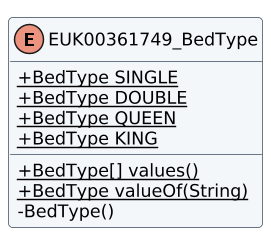

The diagram above was rendered by PlantUML. Its source (embedded in the PNG):
@startuml
!pragma layout smetana
skinparam classAttributeIconSize 0
skinparam shadowing false
skinparam backgroundColor white
skinparam classBackgroundColor #F4F7FA
skinparam classBorderColor #34465A
skinparam defaultFontName DejaVu Sans
skinparam defaultFontSize 12
skinparam dpi 140
enum EUK00361749_BedType {
+ {static} BedType SINGLE
+ {static} BedType DOUBLE
+ {static} BedType QUEEN
+ {static} BedType KING
+ {static} BedType[] values()
+ {static} BedType valueOf(String)
- BedType()
}
@enduml